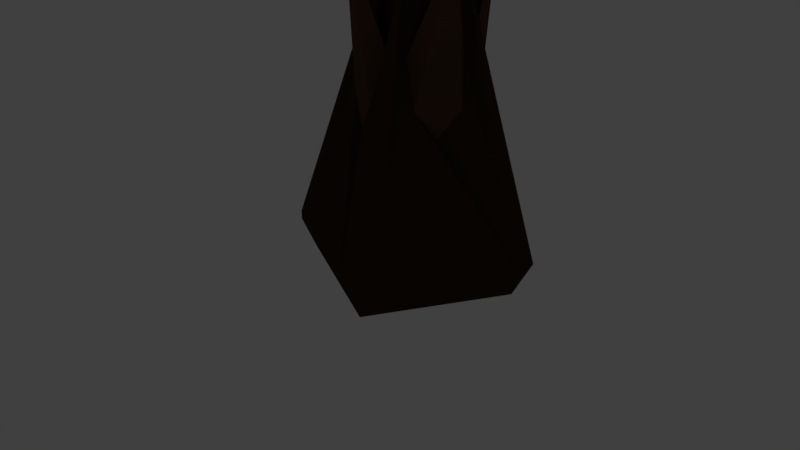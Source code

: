 # Source: Pyramid_L_Clockwork_prototype.blend  (saved by Blender 2.78.0; exported with 4.5.12 LTS)
import bpy
from mathutils import Matrix  # noqa: F401  (used for matrix-valued properties, if any)

bpy.ops.wm.read_factory_settings(use_empty=True)
scene = bpy.context.scene
scene.name = 'Scene'

# ---- collections
col_collection_1 = bpy.data.collections.new('Collection 1'); scene.collection.children.link(col_collection_1)

# ---- materials (node trees are filled in below, after node groups)
mat_material = bpy.data.materials.new('Material')
mat_material.alpha_threshold = 0.0
mat_material.use_transparent_shadow = False
mat_material.roughness = 0.5
mat_material.line_color = (0.0, 0.0, 0.0, 1.0)
mat_material_001 = bpy.data.materials.new('Material.001')
mat_material_001.alpha_threshold = 0.0
mat_material_001.use_transparent_shadow = False
mat_material_001.diffuse_color = (0.09084, 0.04615, 0.0251, 1.0)
mat_material_001.roughness = 0.5
mat_material_001.specular_intensity = 0.0
mat_material_002 = bpy.data.materials.new('Material.002')
mat_material_002.alpha_threshold = 0.0
mat_material_002.use_transparent_shadow = False
mat_material_002.diffuse_color = (0.04203, 0.02577, 0.005755, 1.0)
mat_material_002.roughness = 0.5

# ---- material node trees

# ---- world
world_world = bpy.data.worlds.new('World'); scene.world = world_world
world_world.color = (0.05088, 0.05088, 0.05088)
world_world.use_sun_shadow = False
world_world.sun_shadow_jitter_overblur = 0.0
world_world.cycles.sampling_method = 'MANUAL'

# ---- cameras
cam_camera = bpy.data.cameras.new('Camera')
cam_camera.clip_end = 100.0
cam_camera.lens = 35.0
cam_camera.sensor_width = 32.0
cam_camera.sensor_height = 18.0
cam_camera.ortho_scale = 7.314
cam_camera.dof.focus_distance = 0.0
cam_camera.dof.aperture_fstop = 128.0

# ---- meshes
me_cube = bpy.data.meshes.new('Cube')
me_cube.from_pydata([(1.0, 1.0, 0.0), (1.0, -1.0, 0.0), (-1.0, -1.0, 0.0), (-1.0, 1.0, 0.0), (-1.341e-07, -1.788e-07, 1.931), (-0.3459, 0.3459, 1.456), (0.3459, -0.3459, 1.456), (-0.3459, -0.3459, 1.456), (0.3459, 0.3459, 1.456), (-0.07266, 0.07266, 1.461), (-0.07266, -0.07266, 1.461), (0.07266, -0.07266, 1.461), (0.07266, 0.07266, 1.461), (0.5198, 0.3459, 1.069), (0.6913, 0.2971, 0.8514), (0.5198, -0.3459, 1.069), (0.6913, -0.2971, 0.8514), (0.9254, -1.749e-06, 1.513), (-0.5198, -0.3459, 1.069), (0.3459, -0.5198, 1.069), (-0.5198, 0.3459, 1.069), (-0.3459, -0.5198, 1.069), (-0.3459, 0.5198, 1.069), (0.3459, 0.5198, 1.069), (-0.6913, -0.2971, 0.8514), (0.2971, -0.6913, 0.8514), (-0.6913, 0.2971, 0.8514), (-0.2971, 0.6913, 0.8514), (-0.2971, -0.6913, 0.8514), (0.2971, 0.6913, 0.8514), (6.658e-06, 0.9254, 1.513), (-0.9254, -2.978e-06, 1.513), (-5.917e-06, -0.9254, 1.513), (0.6913, -4.47e-07, 0.7285), (1.192e-07, 0.6913, 0.7285), (-8.345e-07, -0.6913, 0.7285), (-0.6913, -1.222e-06, 0.7285), (0.9076, -1.229, 0.1742), (-0.9076, -1.229, 0.1741), (1.169, -1.169, 0.1741), (-1.169, -1.169, 0.1741), (-1.169, 1.169, 0.1741), (-1.229, -0.9076, 0.1741), (-1.229, 0.9076, 0.1741), (-0.9076, 1.229, 0.1741), (0.9076, 1.229, 0.1741), (1.169, 1.169, 0.1741), (1.229, 0.9076, 0.1741), (1.229, -0.9076, 0.1741)], [], [(0, 1, 2, 3), (7, 6, 11, 10), (4, 12, 9), (6, 8, 12, 11), (5, 7, 10, 9), (11, 12, 4), (9, 12, 8, 5), (9, 10, 4), (10, 11, 4), (3, 44, 45, 0), (0, 47, 48, 1), (1, 37, 38, 2), (2, 42, 43, 3), (16, 33, 17), (17, 14, 13), (13, 8, 6, 15), (15, 16, 17), (17, 13, 15), (23, 22, 5, 8), (21, 19, 6, 7), (5, 22, 27, 44, 41), (20, 18, 7, 5), (25, 37, 39, 6, 19), (29, 34, 30), (3, 43, 41), (24, 42, 40, 7, 18), (0, 45, 46), (28, 35, 32), (14, 47, 46, 8, 13), (2, 38, 40), (26, 31, 20), (1, 48, 39), (23, 30, 22), (22, 30, 27), (30, 23, 29), (20, 31, 18), (18, 31, 24), (31, 26, 36), (19, 21, 32), (32, 21, 28), (32, 25, 19), (32, 35, 25), (17, 33, 14), (30, 34, 27), (36, 24, 31), (38, 37, 25, 35, 28), (39, 37, 1), (40, 38, 28, 21, 7), (41, 43, 26, 20, 5), (40, 42, 2), (43, 42, 24, 36, 26), (41, 44, 3), (45, 44, 27, 34, 29), (46, 45, 29, 23, 8), (48, 47, 14, 33, 16), (39, 48, 16, 15, 6), (46, 47, 0)])
me_cube.polygons.foreach_set('material_index', [2, 2, 1, 2, 2, 1, 2, 1, 1, 2, 2, 2, 2, 1, 1, 2, 1, 1, 2, 2, 2, 2, 2, 1, 2, 2, 2, 1, 2, 2, 1, 2, 1, 1, 1, 1, 1, 1, 1, 1, 1, 1, 1, 1, 1, 2, 2, 2, 2, 2, 2, 2, 2, 2, 2, 2, 2])
me_cube.materials.append(mat_material)
me_cube.materials.append(mat_material_001)
me_cube.materials.append(mat_material_002)
me_cube.use_remesh_preserve_volume = False
me_cube.use_remesh_preserve_attributes = False
me_cube.use_mirror_vertex_groups = False
me_cube.update()

# ---- objects
ob_cube = bpy.data.objects.new('Cube', me_cube)
ob_camera = bpy.data.objects.new('Camera', cam_camera)

# ---- transforms, parenting, visibility, modifiers, constraints
ob_cube.location = (0.0, 0.0, 0.0)
ob_cube.scale = (1.0, 1.0, 2.8)
ob_cube.lock_rotations_4d = False
ob_cube.empty_display_type = 'ARROWS'
ob_cube.lineart.crease_threshold = 0.0
ob_camera.location = (9.576, -3.743, 5.344)
ob_camera.rotation_euler = (1.141, -0.03342, 1.228)
ob_camera.lock_rotations_4d = False
ob_camera.empty_display_type = 'ARROWS'
ob_camera.color = (0.0, 0.0, 0.0, 0.0)
ob_camera.display_type = 'WIRE'
ob_camera.lineart.crease_threshold = 0.0

# ---- collection membership
col_collection_1.objects.link(ob_cube)
col_collection_1.objects.link(ob_camera)

# ---- scene / render settings (as saved in the file)
scene.camera = ob_camera
scene.frame_start = 1; scene.frame_end = 250; scene.frame_set(1)
scene.render.engine = 'BLENDER_EEVEE_NEXT'
scene.render.resolution_x = 1280
scene.render.resolution_y = 720
scene.render.dither_intensity = 0.0
scene.cycles.use_denoising = False
scene.cycles.samples = 128
scene.cycles.sampling_pattern = 'TABULATED_SOBOL'
scene.cycles.light_sampling_threshold = 0.0
scene.cycles.use_adaptive_sampling = False
scene.cycles.use_light_tree = False
scene.cycles.blur_glossy = 0.0
scene.cycles.sample_clamp_indirect = 0.0
scene.view_settings.view_transform = 'Standard'
bpy.context.view_layer.update()
